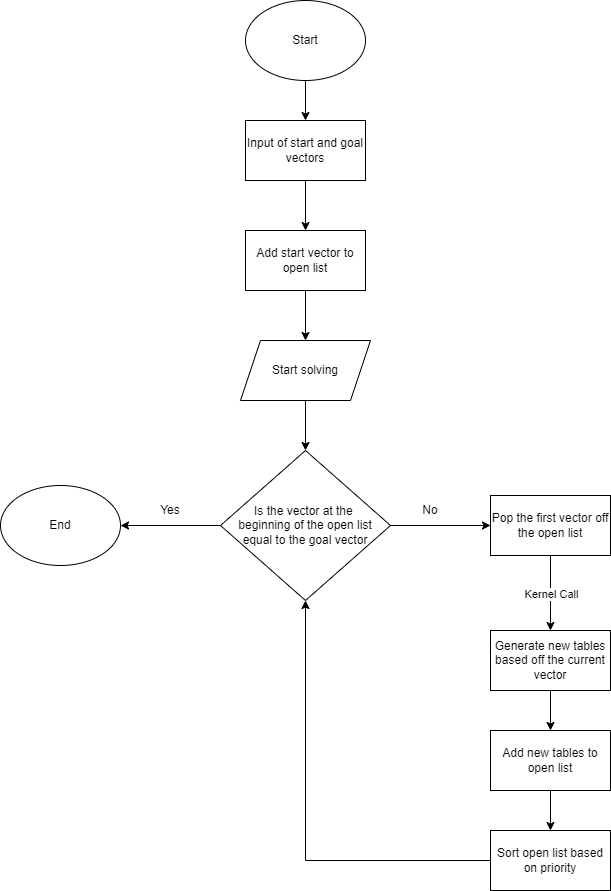

The diagram above was exported from draw.io. Its source (the exported page's mxGraphModel, read from the mxfile embedded in the PNG):
<mxGraphModel dx="2062" dy="1122" grid="1" gridSize="10" guides="1" tooltips="1" connect="1" arrows="1" fold="1" page="1" pageScale="1" pageWidth="850" pageHeight="1100" math="0" shadow="0">
  <root>
    <mxCell id="0" />
    <mxCell id="1" parent="0" />
    <mxCell id="1YkrXPpNKwgnM2Anj4sx-25" style="edgeStyle=orthogonalEdgeStyle;rounded=0;orthogonalLoop=1;jettySize=auto;html=1;exitX=0.5;exitY=1;exitDx=0;exitDy=0;entryX=0.5;entryY=0;entryDx=0;entryDy=0;" edge="1" parent="1" source="1YkrXPpNKwgnM2Anj4sx-1" target="1YkrXPpNKwgnM2Anj4sx-9">
      <mxGeometry relative="1" as="geometry" />
    </mxCell>
    <mxCell id="1YkrXPpNKwgnM2Anj4sx-1" value="Input of start and goal vectors" style="rounded=0;whiteSpace=wrap;html=1;" vertex="1" parent="1">
      <mxGeometry x="365" y="140" width="120" height="60" as="geometry" />
    </mxCell>
    <mxCell id="1YkrXPpNKwgnM2Anj4sx-3" style="edgeStyle=orthogonalEdgeStyle;rounded=0;orthogonalLoop=1;jettySize=auto;html=1;exitX=0.5;exitY=1;exitDx=0;exitDy=0;entryX=0.5;entryY=0;entryDx=0;entryDy=0;" edge="1" parent="1" source="1YkrXPpNKwgnM2Anj4sx-2" target="1YkrXPpNKwgnM2Anj4sx-1">
      <mxGeometry relative="1" as="geometry" />
    </mxCell>
    <mxCell id="1YkrXPpNKwgnM2Anj4sx-2" value="Start" style="ellipse;whiteSpace=wrap;html=1;" vertex="1" parent="1">
      <mxGeometry x="365" y="20" width="120" height="80" as="geometry" />
    </mxCell>
    <mxCell id="1YkrXPpNKwgnM2Anj4sx-27" style="edgeStyle=orthogonalEdgeStyle;rounded=0;orthogonalLoop=1;jettySize=auto;html=1;exitX=0.5;exitY=1;exitDx=0;exitDy=0;entryX=0.5;entryY=0;entryDx=0;entryDy=0;" edge="1" parent="1" source="1YkrXPpNKwgnM2Anj4sx-6" target="1YkrXPpNKwgnM2Anj4sx-7">
      <mxGeometry relative="1" as="geometry" />
    </mxCell>
    <mxCell id="1YkrXPpNKwgnM2Anj4sx-6" value="Start solving" style="shape=parallelogram;perimeter=parallelogramPerimeter;whiteSpace=wrap;html=1;fixedSize=1;" vertex="1" parent="1">
      <mxGeometry x="360" y="360" width="130" height="60" as="geometry" />
    </mxCell>
    <mxCell id="1YkrXPpNKwgnM2Anj4sx-13" style="edgeStyle=orthogonalEdgeStyle;rounded=0;orthogonalLoop=1;jettySize=auto;html=1;exitX=1;exitY=0.5;exitDx=0;exitDy=0;entryX=0;entryY=0.5;entryDx=0;entryDy=0;" edge="1" parent="1" source="1YkrXPpNKwgnM2Anj4sx-7" target="1YkrXPpNKwgnM2Anj4sx-12">
      <mxGeometry relative="1" as="geometry">
        <mxPoint x="590" y="605" as="targetPoint" />
      </mxGeometry>
    </mxCell>
    <mxCell id="1YkrXPpNKwgnM2Anj4sx-23" style="edgeStyle=orthogonalEdgeStyle;rounded=0;orthogonalLoop=1;jettySize=auto;html=1;exitX=0;exitY=0.5;exitDx=0;exitDy=0;entryX=1;entryY=0.5;entryDx=0;entryDy=0;" edge="1" parent="1" source="1YkrXPpNKwgnM2Anj4sx-7" target="1YkrXPpNKwgnM2Anj4sx-22">
      <mxGeometry relative="1" as="geometry" />
    </mxCell>
    <mxCell id="1YkrXPpNKwgnM2Anj4sx-7" value="Is the vector at the &lt;br&gt;beginning of the open list&lt;br&gt;equal to the goal vector" style="rhombus;whiteSpace=wrap;html=1;" vertex="1" parent="1">
      <mxGeometry x="340" y="470" width="170" height="150" as="geometry" />
    </mxCell>
    <mxCell id="1YkrXPpNKwgnM2Anj4sx-26" style="edgeStyle=orthogonalEdgeStyle;rounded=0;orthogonalLoop=1;jettySize=auto;html=1;exitX=0.5;exitY=1;exitDx=0;exitDy=0;entryX=0.5;entryY=0;entryDx=0;entryDy=0;" edge="1" parent="1" source="1YkrXPpNKwgnM2Anj4sx-9" target="1YkrXPpNKwgnM2Anj4sx-6">
      <mxGeometry relative="1" as="geometry" />
    </mxCell>
    <mxCell id="1YkrXPpNKwgnM2Anj4sx-9" value="Add start vector to open list" style="rounded=0;whiteSpace=wrap;html=1;" vertex="1" parent="1">
      <mxGeometry x="365" y="250" width="120" height="60" as="geometry" />
    </mxCell>
    <mxCell id="1YkrXPpNKwgnM2Anj4sx-12" value="Pop the first vector off the open list" style="rounded=0;whiteSpace=wrap;html=1;" vertex="1" parent="1">
      <mxGeometry x="610" y="515" width="120" height="60" as="geometry" />
    </mxCell>
    <mxCell id="1YkrXPpNKwgnM2Anj4sx-14" value="No" style="text;html=1;strokeColor=none;fillColor=none;align=center;verticalAlign=middle;whiteSpace=wrap;rounded=0;" vertex="1" parent="1">
      <mxGeometry x="520" y="515" width="60" height="30" as="geometry" />
    </mxCell>
    <mxCell id="1YkrXPpNKwgnM2Anj4sx-19" style="edgeStyle=orthogonalEdgeStyle;rounded=0;orthogonalLoop=1;jettySize=auto;html=1;exitX=0.5;exitY=1;exitDx=0;exitDy=0;entryX=0.5;entryY=0;entryDx=0;entryDy=0;" edge="1" parent="1" source="1YkrXPpNKwgnM2Anj4sx-15" target="1YkrXPpNKwgnM2Anj4sx-17">
      <mxGeometry relative="1" as="geometry" />
    </mxCell>
    <mxCell id="1YkrXPpNKwgnM2Anj4sx-15" value="Generate new tables based off the current vector" style="rounded=0;whiteSpace=wrap;html=1;" vertex="1" parent="1">
      <mxGeometry x="610" y="650" width="120" height="60" as="geometry" />
    </mxCell>
    <mxCell id="1YkrXPpNKwgnM2Anj4sx-20" style="edgeStyle=orthogonalEdgeStyle;rounded=0;orthogonalLoop=1;jettySize=auto;html=1;exitX=0.5;exitY=1;exitDx=0;exitDy=0;entryX=0.5;entryY=0;entryDx=0;entryDy=0;" edge="1" parent="1" source="1YkrXPpNKwgnM2Anj4sx-17" target="1YkrXPpNKwgnM2Anj4sx-18">
      <mxGeometry relative="1" as="geometry" />
    </mxCell>
    <mxCell id="1YkrXPpNKwgnM2Anj4sx-17" value="Add new tables to open list" style="rounded=0;whiteSpace=wrap;html=1;" vertex="1" parent="1">
      <mxGeometry x="610" y="750" width="120" height="60" as="geometry" />
    </mxCell>
    <mxCell id="1YkrXPpNKwgnM2Anj4sx-21" style="edgeStyle=orthogonalEdgeStyle;rounded=0;orthogonalLoop=1;jettySize=auto;html=1;exitX=0;exitY=0.5;exitDx=0;exitDy=0;entryX=0.5;entryY=1;entryDx=0;entryDy=0;" edge="1" parent="1" source="1YkrXPpNKwgnM2Anj4sx-18" target="1YkrXPpNKwgnM2Anj4sx-7">
      <mxGeometry relative="1" as="geometry" />
    </mxCell>
    <mxCell id="1YkrXPpNKwgnM2Anj4sx-18" value="Sort open list based on priority" style="rounded=0;whiteSpace=wrap;html=1;" vertex="1" parent="1">
      <mxGeometry x="610" y="850" width="120" height="60" as="geometry" />
    </mxCell>
    <mxCell id="1YkrXPpNKwgnM2Anj4sx-22" value="End" style="ellipse;whiteSpace=wrap;html=1;" vertex="1" parent="1">
      <mxGeometry x="120" y="505" width="120" height="80" as="geometry" />
    </mxCell>
    <mxCell id="1YkrXPpNKwgnM2Anj4sx-24" value="Yes" style="text;html=1;strokeColor=none;fillColor=none;align=center;verticalAlign=middle;whiteSpace=wrap;rounded=0;" vertex="1" parent="1">
      <mxGeometry x="260" y="515" width="60" height="30" as="geometry" />
    </mxCell>
    <mxCell id="1YkrXPpNKwgnM2Anj4sx-28" value="" style="endArrow=classic;html=1;rounded=0;exitX=0.5;exitY=1;exitDx=0;exitDy=0;entryX=0.5;entryY=0;entryDx=0;entryDy=0;" edge="1" parent="1" source="1YkrXPpNKwgnM2Anj4sx-12" target="1YkrXPpNKwgnM2Anj4sx-15">
      <mxGeometry relative="1" as="geometry">
        <mxPoint x="370" y="690" as="sourcePoint" />
        <mxPoint x="470" y="690" as="targetPoint" />
      </mxGeometry>
    </mxCell>
    <mxCell id="1YkrXPpNKwgnM2Anj4sx-29" value="Kernel Call" style="edgeLabel;resizable=0;html=1;align=center;verticalAlign=middle;" connectable="0" vertex="1" parent="1YkrXPpNKwgnM2Anj4sx-28">
      <mxGeometry relative="1" as="geometry" />
    </mxCell>
  </root>
</mxGraphModel>